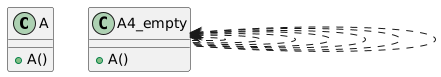

The diagram above was rendered by PlantUML. Its source (embedded in the PNG):
@startuml
class A {
+A()
}
class A4_empty {
+A()
}
A4_empty <.. A4_empty
A4_empty <.. A4_empty
A4_empty <.. A4_empty
A4_empty <.. A4_empty
A4_empty <.. A4_empty
A4_empty <.. A4_empty
A4_empty <.. A4_empty
@enduml